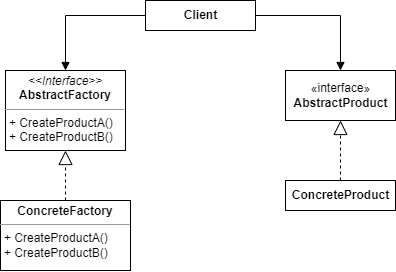

The diagram above was exported from draw.io. Its source (the exported page's mxGraphModel, read from the mxfile embedded in the PNG):
<mxGraphModel dx="1146" dy="574" grid="1" gridSize="10" guides="1" tooltips="1" connect="1" arrows="1" fold="1" page="1" pageScale="1" pageWidth="827" pageHeight="1169" math="0" shadow="0">
  <root>
    <mxCell id="WIyWlLk6GJQsqaUBKTNV-0" />
    <mxCell id="WIyWlLk6GJQsqaUBKTNV-1" parent="WIyWlLk6GJQsqaUBKTNV-0" />
    <mxCell id="xNhOdqHfQNLTTUM1HGA7-0" value="&lt;b&gt;Client&lt;/b&gt;" style="html=1;" vertex="1" parent="WIyWlLk6GJQsqaUBKTNV-1">
      <mxGeometry x="300" y="230" width="110" height="30" as="geometry" />
    </mxCell>
    <mxCell id="xNhOdqHfQNLTTUM1HGA7-1" value="&lt;p style=&quot;margin: 0px ; margin-top: 4px ; text-align: center&quot;&gt;&lt;i&gt;&amp;lt;&amp;lt;Interface&amp;gt;&amp;gt;&lt;/i&gt;&lt;br&gt;&lt;b&gt;AbstractFactory&lt;/b&gt;&lt;/p&gt;&lt;hr size=&quot;1&quot;&gt;&lt;p style=&quot;margin: 0px ; margin-left: 4px&quot;&gt;+ CreateProductA()&lt;/p&gt;&lt;p style=&quot;margin: 0px ; margin-left: 4px&quot;&gt;+ CreateProductB()&lt;/p&gt;" style="verticalAlign=top;align=left;overflow=fill;fontSize=12;fontFamily=Helvetica;html=1;" vertex="1" parent="WIyWlLk6GJQsqaUBKTNV-1">
      <mxGeometry x="160" y="300" width="120" height="80" as="geometry" />
    </mxCell>
    <mxCell id="xNhOdqHfQNLTTUM1HGA7-2" value="&lt;p style=&quot;margin: 0px ; margin-top: 4px ; text-align: center&quot;&gt;&lt;b&gt;ConcreteFactory&lt;/b&gt;&lt;/p&gt;&lt;hr size=&quot;1&quot;&gt;&lt;p style=&quot;margin: 0px 0px 0px 4px&quot;&gt;+ CreateProductA()&lt;/p&gt;&lt;p style=&quot;margin: 0px 0px 0px 4px&quot;&gt;+ CreateProductB()&lt;/p&gt;" style="verticalAlign=top;align=left;overflow=fill;fontSize=12;fontFamily=Helvetica;html=1;" vertex="1" parent="WIyWlLk6GJQsqaUBKTNV-1">
      <mxGeometry x="155" y="430" width="130" height="70" as="geometry" />
    </mxCell>
    <mxCell id="xNhOdqHfQNLTTUM1HGA7-3" value="«interface»&lt;br&gt;&lt;b&gt;AbstractProduct&lt;/b&gt;" style="html=1;" vertex="1" parent="WIyWlLk6GJQsqaUBKTNV-1">
      <mxGeometry x="440" y="300" width="110" height="50" as="geometry" />
    </mxCell>
    <mxCell id="xNhOdqHfQNLTTUM1HGA7-5" value="&lt;b&gt;ConcreteProduct&lt;/b&gt;" style="html=1;" vertex="1" parent="WIyWlLk6GJQsqaUBKTNV-1">
      <mxGeometry x="440" y="410" width="110" height="30" as="geometry" />
    </mxCell>
    <mxCell id="xNhOdqHfQNLTTUM1HGA7-6" value="" style="html=1;verticalAlign=bottom;endArrow=block;rounded=0;exitX=0;exitY=0.5;exitDx=0;exitDy=0;entryX=0.5;entryY=0;entryDx=0;entryDy=0;" edge="1" parent="WIyWlLk6GJQsqaUBKTNV-1" source="xNhOdqHfQNLTTUM1HGA7-0" target="xNhOdqHfQNLTTUM1HGA7-1">
      <mxGeometry width="80" relative="1" as="geometry">
        <mxPoint x="370" y="340" as="sourcePoint" />
        <mxPoint x="450" y="340" as="targetPoint" />
        <Array as="points">
          <mxPoint x="220" y="245" />
        </Array>
      </mxGeometry>
    </mxCell>
    <mxCell id="xNhOdqHfQNLTTUM1HGA7-7" value="" style="html=1;verticalAlign=bottom;endArrow=block;rounded=0;exitX=1;exitY=0.5;exitDx=0;exitDy=0;entryX=0.5;entryY=0;entryDx=0;entryDy=0;" edge="1" parent="WIyWlLk6GJQsqaUBKTNV-1" source="xNhOdqHfQNLTTUM1HGA7-0" target="xNhOdqHfQNLTTUM1HGA7-3">
      <mxGeometry width="80" relative="1" as="geometry">
        <mxPoint x="370" y="340" as="sourcePoint" />
        <mxPoint x="450" y="340" as="targetPoint" />
        <Array as="points">
          <mxPoint x="495" y="245" />
        </Array>
      </mxGeometry>
    </mxCell>
    <mxCell id="xNhOdqHfQNLTTUM1HGA7-8" value="" style="endArrow=block;dashed=1;endFill=0;endSize=12;html=1;rounded=0;" edge="1" parent="WIyWlLk6GJQsqaUBKTNV-1" source="xNhOdqHfQNLTTUM1HGA7-2" target="xNhOdqHfQNLTTUM1HGA7-1">
      <mxGeometry width="160" relative="1" as="geometry">
        <mxPoint x="330" y="340" as="sourcePoint" />
        <mxPoint x="490" y="340" as="targetPoint" />
      </mxGeometry>
    </mxCell>
    <mxCell id="xNhOdqHfQNLTTUM1HGA7-9" value="" style="endArrow=block;dashed=1;endFill=0;endSize=12;html=1;rounded=0;" edge="1" parent="WIyWlLk6GJQsqaUBKTNV-1" source="xNhOdqHfQNLTTUM1HGA7-5" target="xNhOdqHfQNLTTUM1HGA7-3">
      <mxGeometry width="160" relative="1" as="geometry">
        <mxPoint x="330" y="340" as="sourcePoint" />
        <mxPoint x="490" y="340" as="targetPoint" />
      </mxGeometry>
    </mxCell>
  </root>
</mxGraphModel>